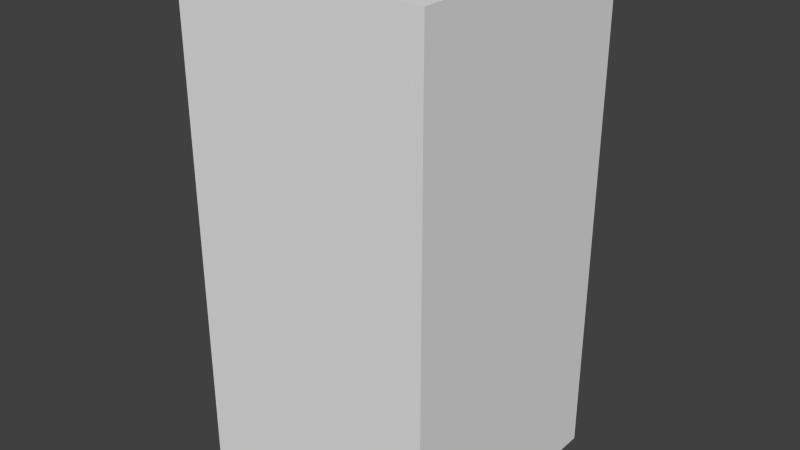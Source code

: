 # Source: greyBlankOne.blend  (saved by Blender 2.68.0; exported with 4.5.12 LTS)
import bpy
from mathutils import Matrix  # noqa: F401  (used for matrix-valued properties, if any)

bpy.ops.wm.read_factory_settings(use_empty=True)
scene = bpy.context.scene
scene.name = 'Scene'

# ---- collections
col_collection_1 = bpy.data.collections.new('Collection 1'); scene.collection.children.link(col_collection_1)

# ---- world
world_world = bpy.data.worlds.new('World'); scene.world = world_world
world_world.color = (0.05088, 0.05088, 0.05088)
world_world.use_sun_shadow = False
world_world.sun_shadow_jitter_overblur = 0.0
world_world.cycles.sampling_method = 'MANUAL'
world_world.cycles.sample_map_resolution = 256

# ---- meshes
me_greyblankone = bpy.data.meshes.new('greyBlankOne')
me_greyblankone.from_pydata([(-0.5, -0.5, -1.0), (-0.5, 0.5, -1.0), (0.5, 0.5, -1.0), (0.5, -0.5, -1.0), (-0.5, -0.5, 1.0), (-0.5, 0.5, 1.0), (0.5, 0.5, 1.0), (0.5, -0.5, 1.0)], [], [(4, 5, 1, 0), (5, 6, 2, 1), (6, 7, 3, 2), (7, 4, 0, 3), (0, 1, 2, 3), (7, 6, 5, 4)])
me_greyblankone.use_remesh_preserve_volume = False
me_greyblankone.use_remesh_preserve_attributes = False
me_greyblankone.use_mirror_vertex_groups = False
me_greyblankone.update()

# ---- objects
ob_greyblankone = bpy.data.objects.new('greyBlankOne', me_greyblankone)

# ---- transforms, parenting, visibility, modifiers, constraints
ob_greyblankone.location = (0.0, 0.0, 0.0)
ob_greyblankone.lineart.crease_threshold = 0.0

# ---- collection membership
col_collection_1.objects.link(ob_greyblankone)

# ---- scene / render settings (as saved in the file)
scene.frame_start = 1; scene.frame_end = 250; scene.frame_set(1)
scene.render.engine = 'BLENDER_EEVEE_NEXT'
scene.render.image_settings.color_mode = 'RGB'
scene.render.image_settings.compression = 90
scene.render.resolution_percentage = 50
scene.render.dither_intensity = 0.0
scene.cycles.use_denoising = False
scene.cycles.samples = 10
scene.cycles.sampling_pattern = 'TABULATED_SOBOL'
scene.cycles.light_sampling_threshold = 0.0
scene.cycles.use_adaptive_sampling = False
scene.cycles.use_light_tree = False
scene.cycles.blur_glossy = 0.0
scene.cycles.volume_bounces = 1
scene.cycles.pixel_filter_type = 'GAUSSIAN'
scene.cycles.sample_clamp_indirect = 0.0
scene.view_settings.view_transform = 'Standard'
bpy.context.view_layer.update()

# ---- added for rendering (the .blend has no active camera and no usable light): camera, sun
cam_auto = bpy.data.cameras.new('AutoCamera')
cam_auto.lens = 50.0
cam_auto.sensor_width = 36.0
cam_auto.clip_end = 1000.0
ob_auto_camera = bpy.data.objects.new('AutoCamera', cam_auto)
scene.collection.objects.link(ob_auto_camera)
ob_auto_camera.location = (2.26633, -2.71959, 1.81306)
ob_auto_camera.rotation_euler = (1.09748, -7.21219e-08, 0.694738)
scene.camera = ob_auto_camera
light_auto_sun = bpy.data.lights.new('AutoSun', 'SUN')
light_auto_sun.energy = 3.0
light_auto_sun.angle = 0.0523599
ob_auto_sun = bpy.data.objects.new('AutoSun', light_auto_sun)
scene.collection.objects.link(ob_auto_sun)
ob_auto_sun.rotation_euler = (0.872665, 0.174533, 0.523599)
bpy.context.view_layer.update()
